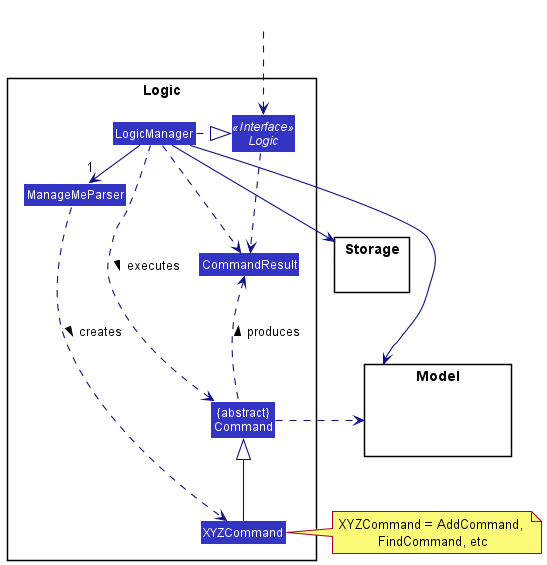

The diagram above was rendered by PlantUML. Its source (embedded in the PNG):
@startuml
!include style.puml
skinparam arrowThickness 1.1
skinparam arrowColor LOGIC_COLOR_T4
skinparam classBackgroundColor LOGIC_COLOR

package Logic {

Class ManageMeParser
Class XYZCommand
Class CommandResult
Class "{abstract}\nCommand" as Command


Interface Logic <<Interface>>
Class LogicManager
}

package Model{
Class HiddenModel #FFFFFF
}

package Storage{
}

Class HiddenOutside #FFFFFF
HiddenOutside ..> Logic

LogicManager .right.|> Logic
LogicManager -right->"1" ManageMeParser
ManageMeParser ..> XYZCommand : creates >

XYZCommand -up-|> Command
LogicManager .left.> Command : executes >

LogicManager --> Model
LogicManager --> Storage
Storage --[hidden] Model
Command .[hidden]up.> Storage
Command .right.> Model
note right of XYZCommand: XYZCommand = AddCommand, \nFindCommand, etc

Logic ..> CommandResult
LogicManager .down.> CommandResult
Command .up.> CommandResult : produces >
@enduml